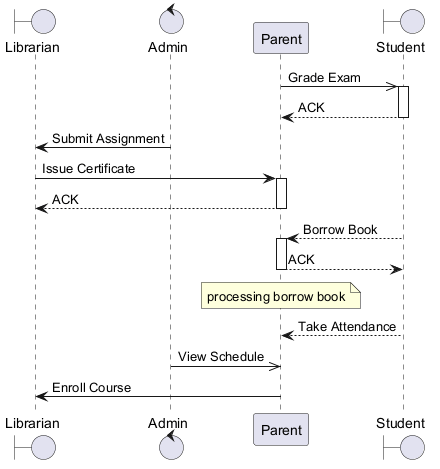

The diagram above was rendered by PlantUML. Its source (embedded in the PNG):
@startuml
skinparam backgroundColor #FFFFFF
skinparam classBackgroundColor #E8F4FA
skinparam classBorderColor #2C7DA0
boundary "Librarian" as L
control "Admin" as A
participant "Parent" as P
boundary "Student" as S
P ->> S : Grade Exam
activate S
S --> P : ACK
deactivate S
A -> L : Submit Assignment
L -> P : Issue Certificate
activate P
P --> L : ACK
deactivate P
S --> P : Borrow Book
activate P
P --> S : ACK
deactivate P
note over P : processing borrow book
S --> P : Take Attendance
A ->> P : View Schedule
P -> L : Enroll Course
@enduml